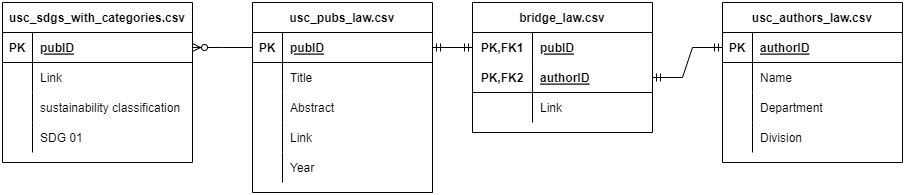

The diagram above was exported from draw.io. Its source (the exported page's mxGraphModel, read from the mxfile embedded in the PNG):
<mxGraphModel dx="1038" dy="521" grid="1" gridSize="10" guides="1" tooltips="1" connect="1" arrows="1" fold="1" page="1" pageScale="1" pageWidth="850" pageHeight="1100" math="0" shadow="0" extFonts="Permanent Marker^https://fonts.googleapis.com/css?family=Permanent+Marker">
  <root>
    <mxCell id="0" />
    <mxCell id="1" parent="0" />
    <mxCell id="pLFlQ2hmkk3s0b4gNKLb-14" value="usc_pubs_law.csv" style="shape=table;startSize=30;container=1;collapsible=1;childLayout=tableLayout;fixedRows=1;rowLines=0;fontStyle=1;align=center;resizeLast=1;" vertex="1" parent="1">
      <mxGeometry x="250" width="180" height="190" as="geometry">
        <mxRectangle x="50" y="250" width="110" height="30" as="alternateBounds" />
      </mxGeometry>
    </mxCell>
    <mxCell id="pLFlQ2hmkk3s0b4gNKLb-15" value="" style="shape=tableRow;horizontal=0;startSize=0;swimlaneHead=0;swimlaneBody=0;fillColor=none;collapsible=0;dropTarget=0;points=[[0,0.5],[1,0.5]];portConstraint=eastwest;top=0;left=0;right=0;bottom=1;" vertex="1" parent="pLFlQ2hmkk3s0b4gNKLb-14">
      <mxGeometry y="30" width="180" height="30" as="geometry" />
    </mxCell>
    <mxCell id="pLFlQ2hmkk3s0b4gNKLb-16" value="PK" style="shape=partialRectangle;connectable=0;fillColor=none;top=0;left=0;bottom=0;right=0;fontStyle=1;overflow=hidden;" vertex="1" parent="pLFlQ2hmkk3s0b4gNKLb-15">
      <mxGeometry width="30" height="30" as="geometry">
        <mxRectangle width="30" height="30" as="alternateBounds" />
      </mxGeometry>
    </mxCell>
    <mxCell id="pLFlQ2hmkk3s0b4gNKLb-17" value="pubID" style="shape=partialRectangle;connectable=0;fillColor=none;top=0;left=0;bottom=0;right=0;align=left;spacingLeft=6;fontStyle=5;overflow=hidden;" vertex="1" parent="pLFlQ2hmkk3s0b4gNKLb-15">
      <mxGeometry x="30" width="150" height="30" as="geometry">
        <mxRectangle width="150" height="30" as="alternateBounds" />
      </mxGeometry>
    </mxCell>
    <mxCell id="pLFlQ2hmkk3s0b4gNKLb-18" value="" style="shape=tableRow;horizontal=0;startSize=0;swimlaneHead=0;swimlaneBody=0;fillColor=none;collapsible=0;dropTarget=0;points=[[0,0.5],[1,0.5]];portConstraint=eastwest;top=0;left=0;right=0;bottom=0;" vertex="1" parent="pLFlQ2hmkk3s0b4gNKLb-14">
      <mxGeometry y="60" width="180" height="30" as="geometry" />
    </mxCell>
    <mxCell id="pLFlQ2hmkk3s0b4gNKLb-19" value="" style="shape=partialRectangle;connectable=0;fillColor=none;top=0;left=0;bottom=0;right=0;editable=1;overflow=hidden;" vertex="1" parent="pLFlQ2hmkk3s0b4gNKLb-18">
      <mxGeometry width="30" height="30" as="geometry">
        <mxRectangle width="30" height="30" as="alternateBounds" />
      </mxGeometry>
    </mxCell>
    <mxCell id="pLFlQ2hmkk3s0b4gNKLb-20" value="Title" style="shape=partialRectangle;connectable=0;fillColor=none;top=0;left=0;bottom=0;right=0;align=left;spacingLeft=6;overflow=hidden;" vertex="1" parent="pLFlQ2hmkk3s0b4gNKLb-18">
      <mxGeometry x="30" width="150" height="30" as="geometry">
        <mxRectangle width="150" height="30" as="alternateBounds" />
      </mxGeometry>
    </mxCell>
    <mxCell id="pLFlQ2hmkk3s0b4gNKLb-21" value="" style="shape=tableRow;horizontal=0;startSize=0;swimlaneHead=0;swimlaneBody=0;fillColor=none;collapsible=0;dropTarget=0;points=[[0,0.5],[1,0.5]];portConstraint=eastwest;top=0;left=0;right=0;bottom=0;" vertex="1" parent="pLFlQ2hmkk3s0b4gNKLb-14">
      <mxGeometry y="90" width="180" height="30" as="geometry" />
    </mxCell>
    <mxCell id="pLFlQ2hmkk3s0b4gNKLb-22" value="" style="shape=partialRectangle;connectable=0;fillColor=none;top=0;left=0;bottom=0;right=0;editable=1;overflow=hidden;" vertex="1" parent="pLFlQ2hmkk3s0b4gNKLb-21">
      <mxGeometry width="30" height="30" as="geometry">
        <mxRectangle width="30" height="30" as="alternateBounds" />
      </mxGeometry>
    </mxCell>
    <mxCell id="pLFlQ2hmkk3s0b4gNKLb-23" value="Abstract" style="shape=partialRectangle;connectable=0;fillColor=none;top=0;left=0;bottom=0;right=0;align=left;spacingLeft=6;overflow=hidden;" vertex="1" parent="pLFlQ2hmkk3s0b4gNKLb-21">
      <mxGeometry x="30" width="150" height="30" as="geometry">
        <mxRectangle width="150" height="30" as="alternateBounds" />
      </mxGeometry>
    </mxCell>
    <mxCell id="pLFlQ2hmkk3s0b4gNKLb-24" value="" style="shape=tableRow;horizontal=0;startSize=0;swimlaneHead=0;swimlaneBody=0;fillColor=none;collapsible=0;dropTarget=0;points=[[0,0.5],[1,0.5]];portConstraint=eastwest;top=0;left=0;right=0;bottom=0;" vertex="1" parent="pLFlQ2hmkk3s0b4gNKLb-14">
      <mxGeometry y="120" width="180" height="30" as="geometry" />
    </mxCell>
    <mxCell id="pLFlQ2hmkk3s0b4gNKLb-25" value="" style="shape=partialRectangle;connectable=0;fillColor=none;top=0;left=0;bottom=0;right=0;editable=1;overflow=hidden;" vertex="1" parent="pLFlQ2hmkk3s0b4gNKLb-24">
      <mxGeometry width="30" height="30" as="geometry">
        <mxRectangle width="30" height="30" as="alternateBounds" />
      </mxGeometry>
    </mxCell>
    <mxCell id="pLFlQ2hmkk3s0b4gNKLb-26" value="Link" style="shape=partialRectangle;connectable=0;fillColor=none;top=0;left=0;bottom=0;right=0;align=left;spacingLeft=6;overflow=hidden;" vertex="1" parent="pLFlQ2hmkk3s0b4gNKLb-24">
      <mxGeometry x="30" width="150" height="30" as="geometry">
        <mxRectangle width="150" height="30" as="alternateBounds" />
      </mxGeometry>
    </mxCell>
    <mxCell id="pLFlQ2hmkk3s0b4gNKLb-95" value="" style="shape=tableRow;horizontal=0;startSize=0;swimlaneHead=0;swimlaneBody=0;fillColor=none;collapsible=0;dropTarget=0;points=[[0,0.5],[1,0.5]];portConstraint=eastwest;top=0;left=0;right=0;bottom=0;" vertex="1" parent="pLFlQ2hmkk3s0b4gNKLb-14">
      <mxGeometry y="150" width="180" height="30" as="geometry" />
    </mxCell>
    <mxCell id="pLFlQ2hmkk3s0b4gNKLb-96" value="" style="shape=partialRectangle;connectable=0;fillColor=none;top=0;left=0;bottom=0;right=0;editable=1;overflow=hidden;" vertex="1" parent="pLFlQ2hmkk3s0b4gNKLb-95">
      <mxGeometry width="30" height="30" as="geometry">
        <mxRectangle width="30" height="30" as="alternateBounds" />
      </mxGeometry>
    </mxCell>
    <mxCell id="pLFlQ2hmkk3s0b4gNKLb-97" value="Year" style="shape=partialRectangle;connectable=0;fillColor=none;top=0;left=0;bottom=0;right=0;align=left;spacingLeft=6;overflow=hidden;" vertex="1" parent="pLFlQ2hmkk3s0b4gNKLb-95">
      <mxGeometry x="30" width="150" height="30" as="geometry">
        <mxRectangle width="150" height="30" as="alternateBounds" />
      </mxGeometry>
    </mxCell>
    <mxCell id="pLFlQ2hmkk3s0b4gNKLb-40" value="usc_authors_law.csv" style="shape=table;startSize=30;container=1;collapsible=1;childLayout=tableLayout;fixedRows=1;rowLines=0;fontStyle=1;align=center;resizeLast=1;" vertex="1" parent="1">
      <mxGeometry x="720" width="180" height="160" as="geometry" />
    </mxCell>
    <mxCell id="pLFlQ2hmkk3s0b4gNKLb-41" value="" style="shape=tableRow;horizontal=0;startSize=0;swimlaneHead=0;swimlaneBody=0;fillColor=none;collapsible=0;dropTarget=0;points=[[0,0.5],[1,0.5]];portConstraint=eastwest;top=0;left=0;right=0;bottom=1;" vertex="1" parent="pLFlQ2hmkk3s0b4gNKLb-40">
      <mxGeometry y="30" width="180" height="30" as="geometry" />
    </mxCell>
    <mxCell id="pLFlQ2hmkk3s0b4gNKLb-42" value="PK" style="shape=partialRectangle;connectable=0;fillColor=none;top=0;left=0;bottom=0;right=0;fontStyle=1;overflow=hidden;" vertex="1" parent="pLFlQ2hmkk3s0b4gNKLb-41">
      <mxGeometry width="30" height="30" as="geometry">
        <mxRectangle width="30" height="30" as="alternateBounds" />
      </mxGeometry>
    </mxCell>
    <mxCell id="pLFlQ2hmkk3s0b4gNKLb-43" value="authorID" style="shape=partialRectangle;connectable=0;fillColor=none;top=0;left=0;bottom=0;right=0;align=left;spacingLeft=6;fontStyle=5;overflow=hidden;" vertex="1" parent="pLFlQ2hmkk3s0b4gNKLb-41">
      <mxGeometry x="30" width="150" height="30" as="geometry">
        <mxRectangle width="150" height="30" as="alternateBounds" />
      </mxGeometry>
    </mxCell>
    <mxCell id="pLFlQ2hmkk3s0b4gNKLb-44" value="" style="shape=tableRow;horizontal=0;startSize=0;swimlaneHead=0;swimlaneBody=0;fillColor=none;collapsible=0;dropTarget=0;points=[[0,0.5],[1,0.5]];portConstraint=eastwest;top=0;left=0;right=0;bottom=0;" vertex="1" parent="pLFlQ2hmkk3s0b4gNKLb-40">
      <mxGeometry y="60" width="180" height="30" as="geometry" />
    </mxCell>
    <mxCell id="pLFlQ2hmkk3s0b4gNKLb-45" value="" style="shape=partialRectangle;connectable=0;fillColor=none;top=0;left=0;bottom=0;right=0;editable=1;overflow=hidden;" vertex="1" parent="pLFlQ2hmkk3s0b4gNKLb-44">
      <mxGeometry width="30" height="30" as="geometry">
        <mxRectangle width="30" height="30" as="alternateBounds" />
      </mxGeometry>
    </mxCell>
    <mxCell id="pLFlQ2hmkk3s0b4gNKLb-46" value="Name" style="shape=partialRectangle;connectable=0;fillColor=none;top=0;left=0;bottom=0;right=0;align=left;spacingLeft=6;overflow=hidden;" vertex="1" parent="pLFlQ2hmkk3s0b4gNKLb-44">
      <mxGeometry x="30" width="150" height="30" as="geometry">
        <mxRectangle width="150" height="30" as="alternateBounds" />
      </mxGeometry>
    </mxCell>
    <mxCell id="pLFlQ2hmkk3s0b4gNKLb-47" value="" style="shape=tableRow;horizontal=0;startSize=0;swimlaneHead=0;swimlaneBody=0;fillColor=none;collapsible=0;dropTarget=0;points=[[0,0.5],[1,0.5]];portConstraint=eastwest;top=0;left=0;right=0;bottom=0;" vertex="1" parent="pLFlQ2hmkk3s0b4gNKLb-40">
      <mxGeometry y="90" width="180" height="30" as="geometry" />
    </mxCell>
    <mxCell id="pLFlQ2hmkk3s0b4gNKLb-48" value="" style="shape=partialRectangle;connectable=0;fillColor=none;top=0;left=0;bottom=0;right=0;editable=1;overflow=hidden;" vertex="1" parent="pLFlQ2hmkk3s0b4gNKLb-47">
      <mxGeometry width="30" height="30" as="geometry">
        <mxRectangle width="30" height="30" as="alternateBounds" />
      </mxGeometry>
    </mxCell>
    <mxCell id="pLFlQ2hmkk3s0b4gNKLb-49" value="Department" style="shape=partialRectangle;connectable=0;fillColor=none;top=0;left=0;bottom=0;right=0;align=left;spacingLeft=6;overflow=hidden;" vertex="1" parent="pLFlQ2hmkk3s0b4gNKLb-47">
      <mxGeometry x="30" width="150" height="30" as="geometry">
        <mxRectangle width="150" height="30" as="alternateBounds" />
      </mxGeometry>
    </mxCell>
    <mxCell id="pLFlQ2hmkk3s0b4gNKLb-50" value="" style="shape=tableRow;horizontal=0;startSize=0;swimlaneHead=0;swimlaneBody=0;fillColor=none;collapsible=0;dropTarget=0;points=[[0,0.5],[1,0.5]];portConstraint=eastwest;top=0;left=0;right=0;bottom=0;" vertex="1" parent="pLFlQ2hmkk3s0b4gNKLb-40">
      <mxGeometry y="120" width="180" height="30" as="geometry" />
    </mxCell>
    <mxCell id="pLFlQ2hmkk3s0b4gNKLb-51" value="" style="shape=partialRectangle;connectable=0;fillColor=none;top=0;left=0;bottom=0;right=0;editable=1;overflow=hidden;" vertex="1" parent="pLFlQ2hmkk3s0b4gNKLb-50">
      <mxGeometry width="30" height="30" as="geometry">
        <mxRectangle width="30" height="30" as="alternateBounds" />
      </mxGeometry>
    </mxCell>
    <mxCell id="pLFlQ2hmkk3s0b4gNKLb-52" value="Division" style="shape=partialRectangle;connectable=0;fillColor=none;top=0;left=0;bottom=0;right=0;align=left;spacingLeft=6;overflow=hidden;" vertex="1" parent="pLFlQ2hmkk3s0b4gNKLb-50">
      <mxGeometry x="30" width="150" height="30" as="geometry">
        <mxRectangle width="150" height="30" as="alternateBounds" />
      </mxGeometry>
    </mxCell>
    <mxCell id="pLFlQ2hmkk3s0b4gNKLb-53" value="usc_sdgs_with_categories.csv" style="shape=table;startSize=30;container=1;collapsible=1;childLayout=tableLayout;fixedRows=1;rowLines=0;fontStyle=1;align=center;resizeLast=1;" vertex="1" parent="1">
      <mxGeometry width="190" height="160" as="geometry" />
    </mxCell>
    <mxCell id="pLFlQ2hmkk3s0b4gNKLb-54" value="" style="shape=tableRow;horizontal=0;startSize=0;swimlaneHead=0;swimlaneBody=0;fillColor=none;collapsible=0;dropTarget=0;points=[[0,0.5],[1,0.5]];portConstraint=eastwest;top=0;left=0;right=0;bottom=1;" vertex="1" parent="pLFlQ2hmkk3s0b4gNKLb-53">
      <mxGeometry y="30" width="190" height="30" as="geometry" />
    </mxCell>
    <mxCell id="pLFlQ2hmkk3s0b4gNKLb-55" value="PK" style="shape=partialRectangle;connectable=0;fillColor=none;top=0;left=0;bottom=0;right=0;fontStyle=1;overflow=hidden;" vertex="1" parent="pLFlQ2hmkk3s0b4gNKLb-54">
      <mxGeometry width="30" height="30" as="geometry">
        <mxRectangle width="30" height="30" as="alternateBounds" />
      </mxGeometry>
    </mxCell>
    <mxCell id="pLFlQ2hmkk3s0b4gNKLb-56" value="pubID" style="shape=partialRectangle;connectable=0;fillColor=none;top=0;left=0;bottom=0;right=0;align=left;spacingLeft=6;fontStyle=5;overflow=hidden;" vertex="1" parent="pLFlQ2hmkk3s0b4gNKLb-54">
      <mxGeometry x="30" width="160" height="30" as="geometry">
        <mxRectangle width="160" height="30" as="alternateBounds" />
      </mxGeometry>
    </mxCell>
    <mxCell id="pLFlQ2hmkk3s0b4gNKLb-57" value="" style="shape=tableRow;horizontal=0;startSize=0;swimlaneHead=0;swimlaneBody=0;fillColor=none;collapsible=0;dropTarget=0;points=[[0,0.5],[1,0.5]];portConstraint=eastwest;top=0;left=0;right=0;bottom=0;" vertex="1" parent="pLFlQ2hmkk3s0b4gNKLb-53">
      <mxGeometry y="60" width="190" height="30" as="geometry" />
    </mxCell>
    <mxCell id="pLFlQ2hmkk3s0b4gNKLb-58" value="" style="shape=partialRectangle;connectable=0;fillColor=none;top=0;left=0;bottom=0;right=0;editable=1;overflow=hidden;" vertex="1" parent="pLFlQ2hmkk3s0b4gNKLb-57">
      <mxGeometry width="30" height="30" as="geometry">
        <mxRectangle width="30" height="30" as="alternateBounds" />
      </mxGeometry>
    </mxCell>
    <mxCell id="pLFlQ2hmkk3s0b4gNKLb-59" value="Link" style="shape=partialRectangle;connectable=0;fillColor=none;top=0;left=0;bottom=0;right=0;align=left;spacingLeft=6;overflow=hidden;" vertex="1" parent="pLFlQ2hmkk3s0b4gNKLb-57">
      <mxGeometry x="30" width="160" height="30" as="geometry">
        <mxRectangle width="160" height="30" as="alternateBounds" />
      </mxGeometry>
    </mxCell>
    <mxCell id="pLFlQ2hmkk3s0b4gNKLb-60" value="" style="shape=tableRow;horizontal=0;startSize=0;swimlaneHead=0;swimlaneBody=0;fillColor=none;collapsible=0;dropTarget=0;points=[[0,0.5],[1,0.5]];portConstraint=eastwest;top=0;left=0;right=0;bottom=0;" vertex="1" parent="pLFlQ2hmkk3s0b4gNKLb-53">
      <mxGeometry y="90" width="190" height="30" as="geometry" />
    </mxCell>
    <mxCell id="pLFlQ2hmkk3s0b4gNKLb-61" value="" style="shape=partialRectangle;connectable=0;fillColor=none;top=0;left=0;bottom=0;right=0;editable=1;overflow=hidden;" vertex="1" parent="pLFlQ2hmkk3s0b4gNKLb-60">
      <mxGeometry width="30" height="30" as="geometry">
        <mxRectangle width="30" height="30" as="alternateBounds" />
      </mxGeometry>
    </mxCell>
    <mxCell id="pLFlQ2hmkk3s0b4gNKLb-62" value="sustainability classification" style="shape=partialRectangle;connectable=0;fillColor=none;top=0;left=0;bottom=0;right=0;align=left;spacingLeft=6;overflow=hidden;" vertex="1" parent="pLFlQ2hmkk3s0b4gNKLb-60">
      <mxGeometry x="30" width="160" height="30" as="geometry">
        <mxRectangle width="160" height="30" as="alternateBounds" />
      </mxGeometry>
    </mxCell>
    <mxCell id="pLFlQ2hmkk3s0b4gNKLb-63" value="" style="shape=tableRow;horizontal=0;startSize=0;swimlaneHead=0;swimlaneBody=0;fillColor=none;collapsible=0;dropTarget=0;points=[[0,0.5],[1,0.5]];portConstraint=eastwest;top=0;left=0;right=0;bottom=0;" vertex="1" parent="pLFlQ2hmkk3s0b4gNKLb-53">
      <mxGeometry y="120" width="190" height="30" as="geometry" />
    </mxCell>
    <mxCell id="pLFlQ2hmkk3s0b4gNKLb-64" value="" style="shape=partialRectangle;connectable=0;fillColor=none;top=0;left=0;bottom=0;right=0;editable=1;overflow=hidden;" vertex="1" parent="pLFlQ2hmkk3s0b4gNKLb-63">
      <mxGeometry width="30" height="30" as="geometry">
        <mxRectangle width="30" height="30" as="alternateBounds" />
      </mxGeometry>
    </mxCell>
    <mxCell id="pLFlQ2hmkk3s0b4gNKLb-65" value="SDG 01" style="shape=partialRectangle;connectable=0;fillColor=none;top=0;left=0;bottom=0;right=0;align=left;spacingLeft=6;overflow=hidden;" vertex="1" parent="pLFlQ2hmkk3s0b4gNKLb-63">
      <mxGeometry x="30" width="160" height="30" as="geometry">
        <mxRectangle width="160" height="30" as="alternateBounds" />
      </mxGeometry>
    </mxCell>
    <mxCell id="pLFlQ2hmkk3s0b4gNKLb-82" value="bridge_law.csv" style="shape=table;startSize=30;container=1;collapsible=1;childLayout=tableLayout;fixedRows=1;rowLines=0;fontStyle=1;align=center;resizeLast=1;" vertex="1" parent="1">
      <mxGeometry x="470" width="180" height="130" as="geometry" />
    </mxCell>
    <mxCell id="pLFlQ2hmkk3s0b4gNKLb-83" value="" style="shape=tableRow;horizontal=0;startSize=0;swimlaneHead=0;swimlaneBody=0;fillColor=none;collapsible=0;dropTarget=0;points=[[0,0.5],[1,0.5]];portConstraint=eastwest;top=0;left=0;right=0;bottom=0;" vertex="1" parent="pLFlQ2hmkk3s0b4gNKLb-82">
      <mxGeometry y="30" width="180" height="30" as="geometry" />
    </mxCell>
    <mxCell id="pLFlQ2hmkk3s0b4gNKLb-84" value="PK,FK1" style="shape=partialRectangle;connectable=0;fillColor=none;top=0;left=0;bottom=0;right=0;fontStyle=1;overflow=hidden;" vertex="1" parent="pLFlQ2hmkk3s0b4gNKLb-83">
      <mxGeometry width="60" height="30" as="geometry">
        <mxRectangle width="60" height="30" as="alternateBounds" />
      </mxGeometry>
    </mxCell>
    <mxCell id="pLFlQ2hmkk3s0b4gNKLb-85" value="pubID" style="shape=partialRectangle;connectable=0;fillColor=none;top=0;left=0;bottom=0;right=0;align=left;spacingLeft=6;fontStyle=5;overflow=hidden;" vertex="1" parent="pLFlQ2hmkk3s0b4gNKLb-83">
      <mxGeometry x="60" width="120" height="30" as="geometry">
        <mxRectangle width="120" height="30" as="alternateBounds" />
      </mxGeometry>
    </mxCell>
    <mxCell id="pLFlQ2hmkk3s0b4gNKLb-86" value="" style="shape=tableRow;horizontal=0;startSize=0;swimlaneHead=0;swimlaneBody=0;fillColor=none;collapsible=0;dropTarget=0;points=[[0,0.5],[1,0.5]];portConstraint=eastwest;top=0;left=0;right=0;bottom=1;" vertex="1" parent="pLFlQ2hmkk3s0b4gNKLb-82">
      <mxGeometry y="60" width="180" height="30" as="geometry" />
    </mxCell>
    <mxCell id="pLFlQ2hmkk3s0b4gNKLb-87" value="PK,FK2" style="shape=partialRectangle;connectable=0;fillColor=none;top=0;left=0;bottom=0;right=0;fontStyle=1;overflow=hidden;" vertex="1" parent="pLFlQ2hmkk3s0b4gNKLb-86">
      <mxGeometry width="60" height="30" as="geometry">
        <mxRectangle width="60" height="30" as="alternateBounds" />
      </mxGeometry>
    </mxCell>
    <mxCell id="pLFlQ2hmkk3s0b4gNKLb-88" value="authorID" style="shape=partialRectangle;connectable=0;fillColor=none;top=0;left=0;bottom=0;right=0;align=left;spacingLeft=6;fontStyle=5;overflow=hidden;" vertex="1" parent="pLFlQ2hmkk3s0b4gNKLb-86">
      <mxGeometry x="60" width="120" height="30" as="geometry">
        <mxRectangle width="120" height="30" as="alternateBounds" />
      </mxGeometry>
    </mxCell>
    <mxCell id="pLFlQ2hmkk3s0b4gNKLb-89" value="" style="shape=tableRow;horizontal=0;startSize=0;swimlaneHead=0;swimlaneBody=0;fillColor=none;collapsible=0;dropTarget=0;points=[[0,0.5],[1,0.5]];portConstraint=eastwest;top=0;left=0;right=0;bottom=0;" vertex="1" parent="pLFlQ2hmkk3s0b4gNKLb-82">
      <mxGeometry y="90" width="180" height="30" as="geometry" />
    </mxCell>
    <mxCell id="pLFlQ2hmkk3s0b4gNKLb-90" value="" style="shape=partialRectangle;connectable=0;fillColor=none;top=0;left=0;bottom=0;right=0;editable=1;overflow=hidden;" vertex="1" parent="pLFlQ2hmkk3s0b4gNKLb-89">
      <mxGeometry width="60" height="30" as="geometry">
        <mxRectangle width="60" height="30" as="alternateBounds" />
      </mxGeometry>
    </mxCell>
    <mxCell id="pLFlQ2hmkk3s0b4gNKLb-91" value="Link" style="shape=partialRectangle;connectable=0;fillColor=none;top=0;left=0;bottom=0;right=0;align=left;spacingLeft=6;overflow=hidden;" vertex="1" parent="pLFlQ2hmkk3s0b4gNKLb-89">
      <mxGeometry x="60" width="120" height="30" as="geometry">
        <mxRectangle width="120" height="30" as="alternateBounds" />
      </mxGeometry>
    </mxCell>
    <mxCell id="pLFlQ2hmkk3s0b4gNKLb-100" value="" style="edgeStyle=entityRelationEdgeStyle;fontSize=12;html=1;endArrow=ERmandOne;startArrow=ERmandOne;rounded=0;entryX=0;entryY=0.5;entryDx=0;entryDy=0;exitX=1;exitY=0.5;exitDx=0;exitDy=0;" edge="1" parent="1" source="pLFlQ2hmkk3s0b4gNKLb-15" target="pLFlQ2hmkk3s0b4gNKLb-83">
      <mxGeometry width="100" height="100" relative="1" as="geometry">
        <mxPoint x="360" as="sourcePoint" />
        <mxPoint x="460" y="-100" as="targetPoint" />
      </mxGeometry>
    </mxCell>
    <mxCell id="pLFlQ2hmkk3s0b4gNKLb-101" value="" style="edgeStyle=entityRelationEdgeStyle;fontSize=12;html=1;endArrow=ERmandOne;startArrow=ERmandOne;rounded=0;entryX=0;entryY=0.5;entryDx=0;entryDy=0;exitX=1;exitY=0.5;exitDx=0;exitDy=0;" edge="1" parent="1" source="pLFlQ2hmkk3s0b4gNKLb-86" target="pLFlQ2hmkk3s0b4gNKLb-41">
      <mxGeometry width="100" height="100" relative="1" as="geometry">
        <mxPoint x="590" y="250" as="sourcePoint" />
        <mxPoint x="690" y="150" as="targetPoint" />
      </mxGeometry>
    </mxCell>
    <mxCell id="pLFlQ2hmkk3s0b4gNKLb-102" value="" style="edgeStyle=entityRelationEdgeStyle;fontSize=12;html=1;endArrow=ERzeroToMany;endFill=1;rounded=0;exitX=0;exitY=0.5;exitDx=0;exitDy=0;entryX=1;entryY=0.5;entryDx=0;entryDy=0;" edge="1" parent="1" source="pLFlQ2hmkk3s0b4gNKLb-15" target="pLFlQ2hmkk3s0b4gNKLb-54">
      <mxGeometry width="100" height="100" relative="1" as="geometry">
        <mxPoint x="360" y="80" as="sourcePoint" />
        <mxPoint x="460" y="-20" as="targetPoint" />
      </mxGeometry>
    </mxCell>
  </root>
</mxGraphModel>